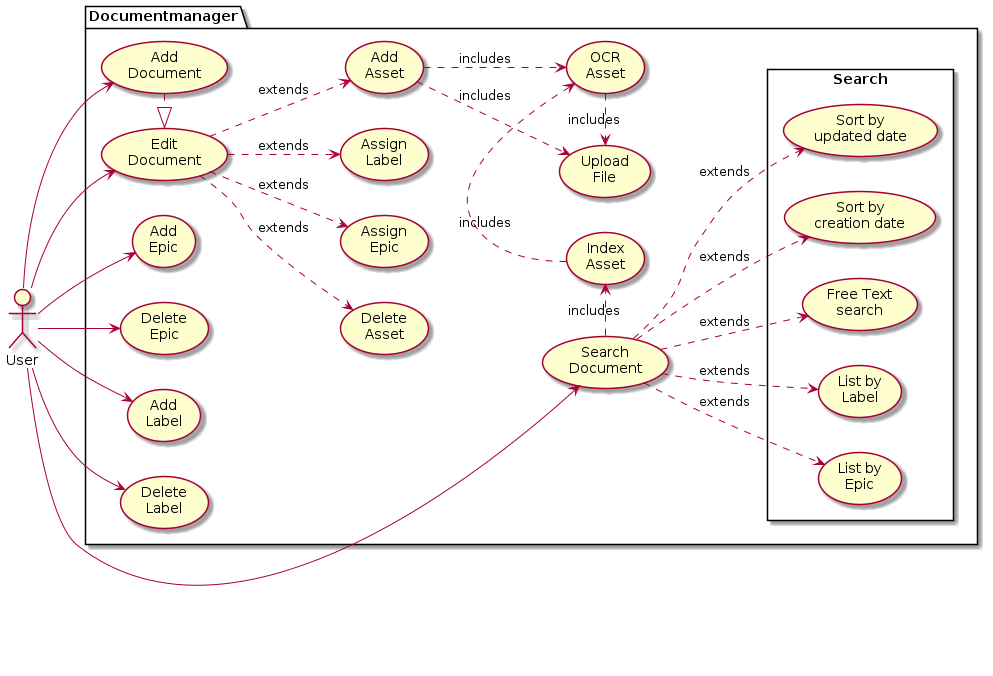

The diagram above was rendered by PlantUML. Its source (embedded in the PNG):
@startuml usecase
left to right direction
actor User as u

package Documentmanager {
    (Search\nDocument) as searchDoc
    (Edit\nDocument) as editDoc
    (Add\nDocument) as addDoc
    (Add\nAsset) as addAss
    (Delete\nAsset) as delAss
    (Assign\nEpic) as assignEp
    (Add\nEpic) as addEp
    (Delete\nEpic) as delEp
    (Add\nLabel) as addLa
    (Delete\nLabel) as delLa
    (Assign\nLabel) as assignLa
    (Upload\nFile) as upFi
    (Index\nAsset) as inAss
    (OCR\nAsset) as ocrAss

    rectangle Search as s {
        (List by\nEpic) as liEp
        (List by\nLabel) as liLa
        (Free Text\nsearch) as frSearch
        (Sort by\ncreation date) as soCreationDate
        (Sort by\nupdated date) as soUpdateDate
    }
}

u --> searchDoc
u --> addDoc
u --> addLa
u --> addEp
u --> delLa
u --> delEp
u --> editDoc

editDoc ..> assignEp: extends
editDoc ..> assignLa: extends
editDoc ..> addAss: extends
editDoc ..> delAss: extends
addDoc .|> editDoc

addAss ..> upFi: includes
addAss ..> ocrAss: includes
inAss .> ocrAss: includes
ocrAss .> upFi: includes
searchDoc .> inAss: includes

searchDoc ..> liEp: extends
searchDoc ..> liLa: extends
searchDoc ..> frSearch: extends
searchDoc ..> soCreationDate: extends
searchDoc ..> soUpdateDate: extends

@enduml